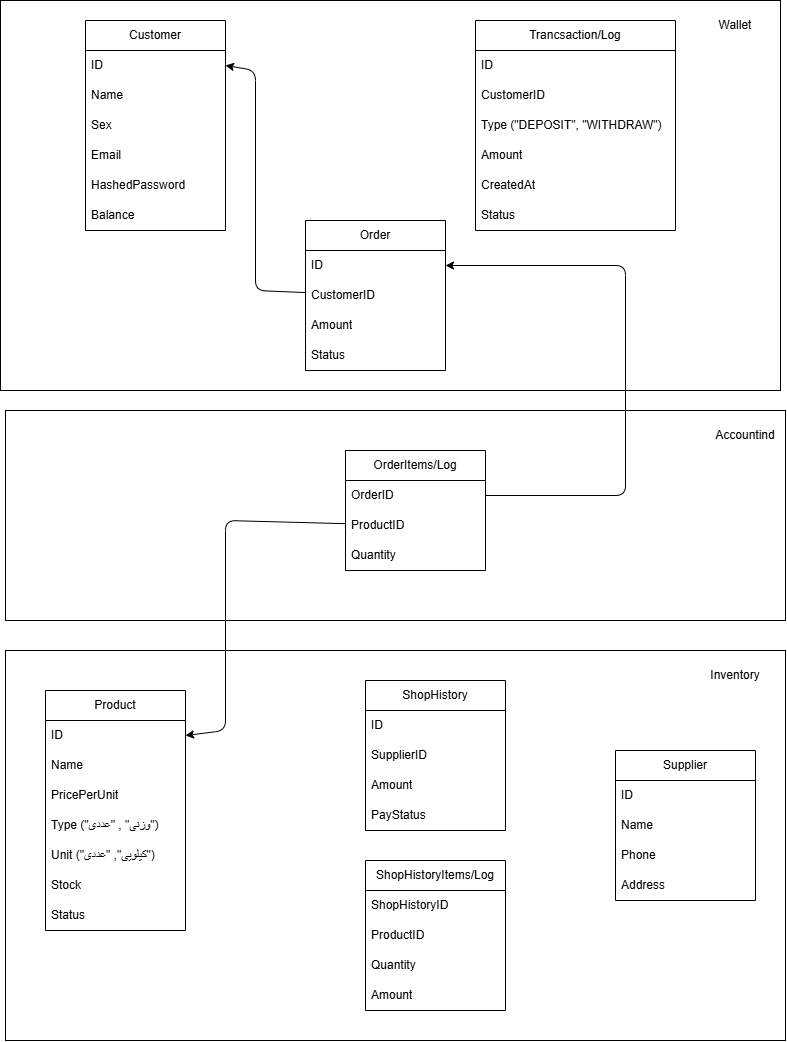

The diagram above was exported from draw.io. Its source (the exported page's mxGraphModel, read from the mxfile embedded in the PNG):
<mxGraphModel dx="1597" dy="893" grid="1" gridSize="10" guides="1" tooltips="1" connect="1" arrows="1" fold="1" page="1" pageScale="1" pageWidth="850" pageHeight="1100" math="0" shadow="0">
  <root>
    <mxCell id="0" />
    <mxCell id="1" parent="0" />
    <mxCell id="61" value="" style="rounded=0;whiteSpace=wrap;html=1;fillColor=none;" vertex="1" parent="1">
      <mxGeometry x="40" y="470" width="780" height="210" as="geometry" />
    </mxCell>
    <mxCell id="52" value="" style="rounded=0;whiteSpace=wrap;html=1;fillColor=none;" vertex="1" parent="1">
      <mxGeometry x="40" y="710" width="780" height="390" as="geometry" />
    </mxCell>
    <mxCell id="2" value="Customer" style="swimlane;fontStyle=0;childLayout=stackLayout;horizontal=1;startSize=30;horizontalStack=0;resizeParent=1;resizeParentMax=0;resizeLast=0;collapsible=1;marginBottom=0;whiteSpace=wrap;html=1;" vertex="1" parent="1">
      <mxGeometry x="120" y="80" width="140" height="210" as="geometry" />
    </mxCell>
    <mxCell id="3" value="ID" style="text;strokeColor=none;fillColor=none;align=left;verticalAlign=middle;spacingLeft=4;spacingRight=4;overflow=hidden;points=[[0,0.5],[1,0.5]];portConstraint=eastwest;rotatable=0;whiteSpace=wrap;html=1;" vertex="1" parent="2">
      <mxGeometry y="30" width="140" height="30" as="geometry" />
    </mxCell>
    <mxCell id="4" value="Name" style="text;strokeColor=none;fillColor=none;align=left;verticalAlign=middle;spacingLeft=4;spacingRight=4;overflow=hidden;points=[[0,0.5],[1,0.5]];portConstraint=eastwest;rotatable=0;whiteSpace=wrap;html=1;" vertex="1" parent="2">
      <mxGeometry y="60" width="140" height="30" as="geometry" />
    </mxCell>
    <mxCell id="5" value="Sex" style="text;strokeColor=none;fillColor=none;align=left;verticalAlign=middle;spacingLeft=4;spacingRight=4;overflow=hidden;points=[[0,0.5],[1,0.5]];portConstraint=eastwest;rotatable=0;whiteSpace=wrap;html=1;" vertex="1" parent="2">
      <mxGeometry y="90" width="140" height="30" as="geometry" />
    </mxCell>
    <mxCell id="7" value="Email" style="text;strokeColor=none;fillColor=none;align=left;verticalAlign=middle;spacingLeft=4;spacingRight=4;overflow=hidden;points=[[0,0.5],[1,0.5]];portConstraint=eastwest;rotatable=0;whiteSpace=wrap;html=1;" vertex="1" parent="2">
      <mxGeometry y="120" width="140" height="30" as="geometry" />
    </mxCell>
    <mxCell id="8" value="HashedPassword" style="text;strokeColor=none;fillColor=none;align=left;verticalAlign=middle;spacingLeft=4;spacingRight=4;overflow=hidden;points=[[0,0.5],[1,0.5]];portConstraint=eastwest;rotatable=0;whiteSpace=wrap;html=1;" vertex="1" parent="2">
      <mxGeometry y="150" width="140" height="30" as="geometry" />
    </mxCell>
    <mxCell id="6" value="Balance" style="text;strokeColor=none;fillColor=none;align=left;verticalAlign=middle;spacingLeft=4;spacingRight=4;overflow=hidden;points=[[0,0.5],[1,0.5]];portConstraint=eastwest;rotatable=0;whiteSpace=wrap;html=1;" vertex="1" parent="2">
      <mxGeometry y="180" width="140" height="30" as="geometry" />
    </mxCell>
    <mxCell id="9" value="Trancsaction/Log" style="swimlane;fontStyle=0;childLayout=stackLayout;horizontal=1;startSize=30;horizontalStack=0;resizeParent=1;resizeParentMax=0;resizeLast=0;collapsible=1;marginBottom=0;whiteSpace=wrap;html=1;" vertex="1" parent="1">
      <mxGeometry x="510" y="80" width="200" height="210" as="geometry" />
    </mxCell>
    <mxCell id="18" value="ID" style="text;strokeColor=none;fillColor=none;align=left;verticalAlign=middle;spacingLeft=4;spacingRight=4;overflow=hidden;points=[[0,0.5],[1,0.5]];portConstraint=eastwest;rotatable=0;whiteSpace=wrap;html=1;" vertex="1" parent="9">
      <mxGeometry y="30" width="200" height="30" as="geometry" />
    </mxCell>
    <mxCell id="10" value="CustomerID" style="text;strokeColor=none;fillColor=none;align=left;verticalAlign=middle;spacingLeft=4;spacingRight=4;overflow=hidden;points=[[0,0.5],[1,0.5]];portConstraint=eastwest;rotatable=0;whiteSpace=wrap;html=1;" vertex="1" parent="9">
      <mxGeometry y="60" width="200" height="30" as="geometry" />
    </mxCell>
    <mxCell id="11" value="Type (&quot;DEPOSIT&quot;, &quot;WITHDRAW&quot;)" style="text;strokeColor=none;fillColor=none;align=left;verticalAlign=middle;spacingLeft=4;spacingRight=4;overflow=hidden;points=[[0,0.5],[1,0.5]];portConstraint=eastwest;rotatable=0;whiteSpace=wrap;html=1;" vertex="1" parent="9">
      <mxGeometry y="90" width="200" height="30" as="geometry" />
    </mxCell>
    <mxCell id="12" value="Amount" style="text;strokeColor=none;fillColor=none;align=left;verticalAlign=middle;spacingLeft=4;spacingRight=4;overflow=hidden;points=[[0,0.5],[1,0.5]];portConstraint=eastwest;rotatable=0;whiteSpace=wrap;html=1;" vertex="1" parent="9">
      <mxGeometry y="120" width="200" height="30" as="geometry" />
    </mxCell>
    <mxCell id="13" value="CreatedAt" style="text;strokeColor=none;fillColor=none;align=left;verticalAlign=middle;spacingLeft=4;spacingRight=4;overflow=hidden;points=[[0,0.5],[1,0.5]];portConstraint=eastwest;rotatable=0;whiteSpace=wrap;html=1;" vertex="1" parent="9">
      <mxGeometry y="150" width="200" height="30" as="geometry" />
    </mxCell>
    <mxCell id="33" value="Status" style="text;strokeColor=none;fillColor=none;align=left;verticalAlign=middle;spacingLeft=4;spacingRight=4;overflow=hidden;points=[[0,0.5],[1,0.5]];portConstraint=eastwest;rotatable=0;whiteSpace=wrap;html=1;" vertex="1" parent="9">
      <mxGeometry y="180" width="200" height="30" as="geometry" />
    </mxCell>
    <mxCell id="14" value="Product" style="swimlane;fontStyle=0;childLayout=stackLayout;horizontal=1;startSize=30;horizontalStack=0;resizeParent=1;resizeParentMax=0;resizeLast=0;collapsible=1;marginBottom=0;whiteSpace=wrap;html=1;" vertex="1" parent="1">
      <mxGeometry x="80" y="750" width="140" height="240" as="geometry" />
    </mxCell>
    <mxCell id="15" value="ID" style="text;strokeColor=none;fillColor=none;align=left;verticalAlign=middle;spacingLeft=4;spacingRight=4;overflow=hidden;points=[[0,0.5],[1,0.5]];portConstraint=eastwest;rotatable=0;whiteSpace=wrap;html=1;" vertex="1" parent="14">
      <mxGeometry y="30" width="140" height="30" as="geometry" />
    </mxCell>
    <mxCell id="16" value="Name" style="text;strokeColor=none;fillColor=none;align=left;verticalAlign=middle;spacingLeft=4;spacingRight=4;overflow=hidden;points=[[0,0.5],[1,0.5]];portConstraint=eastwest;rotatable=0;whiteSpace=wrap;html=1;" vertex="1" parent="14">
      <mxGeometry y="60" width="140" height="30" as="geometry" />
    </mxCell>
    <mxCell id="17" value="PricePerUnit" style="text;strokeColor=none;fillColor=none;align=left;verticalAlign=middle;spacingLeft=4;spacingRight=4;overflow=hidden;points=[[0,0.5],[1,0.5]];portConstraint=eastwest;rotatable=0;whiteSpace=wrap;html=1;" vertex="1" parent="14">
      <mxGeometry y="90" width="140" height="30" as="geometry" />
    </mxCell>
    <mxCell id="19" value="Type (&quot;وزنی&quot; , &quot;عددی&quot;)" style="text;strokeColor=none;fillColor=none;align=left;verticalAlign=middle;spacingLeft=4;spacingRight=4;overflow=hidden;points=[[0,0.5],[1,0.5]];portConstraint=eastwest;rotatable=0;whiteSpace=wrap;html=1;" vertex="1" parent="14">
      <mxGeometry y="120" width="140" height="30" as="geometry" />
    </mxCell>
    <mxCell id="20" value="Unit (&quot;کیلویی&quot;, &quot;عددی&quot;)" style="text;strokeColor=none;fillColor=none;align=left;verticalAlign=middle;spacingLeft=4;spacingRight=4;overflow=hidden;points=[[0,0.5],[1,0.5]];portConstraint=eastwest;rotatable=0;whiteSpace=wrap;html=1;" vertex="1" parent="14">
      <mxGeometry y="150" width="140" height="30" as="geometry" />
    </mxCell>
    <mxCell id="34" value="Stock" style="text;strokeColor=none;fillColor=none;align=left;verticalAlign=middle;spacingLeft=4;spacingRight=4;overflow=hidden;points=[[0,0.5],[1,0.5]];portConstraint=eastwest;rotatable=0;whiteSpace=wrap;html=1;" vertex="1" parent="14">
      <mxGeometry y="180" width="140" height="30" as="geometry" />
    </mxCell>
    <mxCell id="39" value="Status" style="text;strokeColor=none;fillColor=none;align=left;verticalAlign=middle;spacingLeft=4;spacingRight=4;overflow=hidden;points=[[0,0.5],[1,0.5]];portConstraint=eastwest;rotatable=0;whiteSpace=wrap;html=1;" vertex="1" parent="14">
      <mxGeometry y="210" width="140" height="30" as="geometry" />
    </mxCell>
    <mxCell id="21" value="Order" style="swimlane;fontStyle=0;childLayout=stackLayout;horizontal=1;startSize=30;horizontalStack=0;resizeParent=1;resizeParentMax=0;resizeLast=0;collapsible=1;marginBottom=0;whiteSpace=wrap;html=1;" vertex="1" parent="1">
      <mxGeometry x="340" y="280" width="140" height="150" as="geometry" />
    </mxCell>
    <mxCell id="22" value="ID" style="text;strokeColor=none;fillColor=none;align=left;verticalAlign=middle;spacingLeft=4;spacingRight=4;overflow=hidden;points=[[0,0.5],[1,0.5]];portConstraint=eastwest;rotatable=0;whiteSpace=wrap;html=1;" vertex="1" parent="21">
      <mxGeometry y="30" width="140" height="30" as="geometry" />
    </mxCell>
    <mxCell id="23" value="CustomerID" style="text;strokeColor=none;fillColor=none;align=left;verticalAlign=middle;spacingLeft=4;spacingRight=4;overflow=hidden;points=[[0,0.5],[1,0.5]];portConstraint=eastwest;rotatable=0;whiteSpace=wrap;html=1;" vertex="1" parent="21">
      <mxGeometry y="60" width="140" height="30" as="geometry" />
    </mxCell>
    <mxCell id="24" value="Amount" style="text;strokeColor=none;fillColor=none;align=left;verticalAlign=middle;spacingLeft=4;spacingRight=4;overflow=hidden;points=[[0,0.5],[1,0.5]];portConstraint=eastwest;rotatable=0;whiteSpace=wrap;html=1;" vertex="1" parent="21">
      <mxGeometry y="90" width="140" height="30" as="geometry" />
    </mxCell>
    <mxCell id="25" value="Status" style="text;strokeColor=none;fillColor=none;align=left;verticalAlign=middle;spacingLeft=4;spacingRight=4;overflow=hidden;points=[[0,0.5],[1,0.5]];portConstraint=eastwest;rotatable=0;whiteSpace=wrap;html=1;" vertex="1" parent="21">
      <mxGeometry y="120" width="140" height="30" as="geometry" />
    </mxCell>
    <mxCell id="26" value="OrderItems/Log" style="swimlane;fontStyle=0;childLayout=stackLayout;horizontal=1;startSize=30;horizontalStack=0;resizeParent=1;resizeParentMax=0;resizeLast=0;collapsible=1;marginBottom=0;whiteSpace=wrap;html=1;" vertex="1" parent="1">
      <mxGeometry x="380" y="510" width="140" height="120" as="geometry" />
    </mxCell>
    <mxCell id="27" value="OrderID" style="text;strokeColor=none;fillColor=none;align=left;verticalAlign=middle;spacingLeft=4;spacingRight=4;overflow=hidden;points=[[0,0.5],[1,0.5]];portConstraint=eastwest;rotatable=0;whiteSpace=wrap;html=1;" vertex="1" parent="26">
      <mxGeometry y="30" width="140" height="30" as="geometry" />
    </mxCell>
    <mxCell id="28" value="ProductID" style="text;strokeColor=none;fillColor=none;align=left;verticalAlign=middle;spacingLeft=4;spacingRight=4;overflow=hidden;points=[[0,0.5],[1,0.5]];portConstraint=eastwest;rotatable=0;whiteSpace=wrap;html=1;" vertex="1" parent="26">
      <mxGeometry y="60" width="140" height="30" as="geometry" />
    </mxCell>
    <mxCell id="29" value="Quantity" style="text;strokeColor=none;fillColor=none;align=left;verticalAlign=middle;spacingLeft=4;spacingRight=4;overflow=hidden;points=[[0,0.5],[1,0.5]];portConstraint=eastwest;rotatable=0;whiteSpace=wrap;html=1;" vertex="1" parent="26">
      <mxGeometry y="90" width="140" height="30" as="geometry" />
    </mxCell>
    <mxCell id="30" style="edgeStyle=none;html=1;entryX=1;entryY=0.5;entryDx=0;entryDy=0;" edge="1" parent="1" source="27" target="22">
      <mxGeometry relative="1" as="geometry">
        <mxPoint x="570" y="655" as="targetPoint" />
        <Array as="points">
          <mxPoint x="660" y="555" />
          <mxPoint x="660" y="325" />
        </Array>
      </mxGeometry>
    </mxCell>
    <mxCell id="31" style="edgeStyle=none;html=1;entryX=1;entryY=0.5;entryDx=0;entryDy=0;" edge="1" parent="1" source="28" target="15">
      <mxGeometry relative="1" as="geometry">
        <Array as="points">
          <mxPoint x="260" y="580" />
          <mxPoint x="260" y="790" />
        </Array>
      </mxGeometry>
    </mxCell>
    <mxCell id="32" style="edgeStyle=none;html=1;entryX=1;entryY=0.5;entryDx=0;entryDy=0;" edge="1" parent="1" source="23" target="3">
      <mxGeometry relative="1" as="geometry">
        <Array as="points">
          <mxPoint x="290" y="350" />
          <mxPoint x="290" y="130" />
        </Array>
      </mxGeometry>
    </mxCell>
    <mxCell id="35" value="ShopHistory" style="swimlane;fontStyle=0;childLayout=stackLayout;horizontal=1;startSize=30;horizontalStack=0;resizeParent=1;resizeParentMax=0;resizeLast=0;collapsible=1;marginBottom=0;whiteSpace=wrap;html=1;" vertex="1" parent="1">
      <mxGeometry x="400" y="740" width="140" height="150" as="geometry" />
    </mxCell>
    <mxCell id="36" value="ID" style="text;strokeColor=none;fillColor=none;align=left;verticalAlign=middle;spacingLeft=4;spacingRight=4;overflow=hidden;points=[[0,0.5],[1,0.5]];portConstraint=eastwest;rotatable=0;whiteSpace=wrap;html=1;" vertex="1" parent="35">
      <mxGeometry y="30" width="140" height="30" as="geometry" />
    </mxCell>
    <mxCell id="38" value="SupplierID" style="text;strokeColor=none;fillColor=none;align=left;verticalAlign=middle;spacingLeft=4;spacingRight=4;overflow=hidden;points=[[0,0.5],[1,0.5]];portConstraint=eastwest;rotatable=0;whiteSpace=wrap;html=1;" vertex="1" parent="35">
      <mxGeometry y="60" width="140" height="30" as="geometry" />
    </mxCell>
    <mxCell id="37" value="Amount" style="text;strokeColor=none;fillColor=none;align=left;verticalAlign=middle;spacingLeft=4;spacingRight=4;overflow=hidden;points=[[0,0.5],[1,0.5]];portConstraint=eastwest;rotatable=0;whiteSpace=wrap;html=1;" vertex="1" parent="35">
      <mxGeometry y="90" width="140" height="30" as="geometry" />
    </mxCell>
    <mxCell id="50" value="PayStatus" style="text;strokeColor=none;fillColor=none;align=left;verticalAlign=middle;spacingLeft=4;spacingRight=4;overflow=hidden;points=[[0,0.5],[1,0.5]];portConstraint=eastwest;rotatable=0;whiteSpace=wrap;html=1;" vertex="1" parent="35">
      <mxGeometry y="120" width="140" height="30" as="geometry" />
    </mxCell>
    <mxCell id="40" value="Supplier" style="swimlane;fontStyle=0;childLayout=stackLayout;horizontal=1;startSize=30;horizontalStack=0;resizeParent=1;resizeParentMax=0;resizeLast=0;collapsible=1;marginBottom=0;whiteSpace=wrap;html=1;" vertex="1" parent="1">
      <mxGeometry x="650" y="810" width="140" height="150" as="geometry" />
    </mxCell>
    <mxCell id="41" value="ID" style="text;strokeColor=none;fillColor=none;align=left;verticalAlign=middle;spacingLeft=4;spacingRight=4;overflow=hidden;points=[[0,0.5],[1,0.5]];portConstraint=eastwest;rotatable=0;whiteSpace=wrap;html=1;" vertex="1" parent="40">
      <mxGeometry y="30" width="140" height="30" as="geometry" />
    </mxCell>
    <mxCell id="42" value="Name" style="text;strokeColor=none;fillColor=none;align=left;verticalAlign=middle;spacingLeft=4;spacingRight=4;overflow=hidden;points=[[0,0.5],[1,0.5]];portConstraint=eastwest;rotatable=0;whiteSpace=wrap;html=1;" vertex="1" parent="40">
      <mxGeometry y="60" width="140" height="30" as="geometry" />
    </mxCell>
    <mxCell id="43" value="Phone" style="text;strokeColor=none;fillColor=none;align=left;verticalAlign=middle;spacingLeft=4;spacingRight=4;overflow=hidden;points=[[0,0.5],[1,0.5]];portConstraint=eastwest;rotatable=0;whiteSpace=wrap;html=1;" vertex="1" parent="40">
      <mxGeometry y="90" width="140" height="30" as="geometry" />
    </mxCell>
    <mxCell id="44" value="Address" style="text;strokeColor=none;fillColor=none;align=left;verticalAlign=middle;spacingLeft=4;spacingRight=4;overflow=hidden;points=[[0,0.5],[1,0.5]];portConstraint=eastwest;rotatable=0;whiteSpace=wrap;html=1;" vertex="1" parent="40">
      <mxGeometry y="120" width="140" height="30" as="geometry" />
    </mxCell>
    <mxCell id="46" value="ShopHistoryItems/Log" style="swimlane;fontStyle=0;childLayout=stackLayout;horizontal=1;startSize=30;horizontalStack=0;resizeParent=1;resizeParentMax=0;resizeLast=0;collapsible=1;marginBottom=0;whiteSpace=wrap;html=1;" vertex="1" parent="1">
      <mxGeometry x="400" y="920" width="140" height="150" as="geometry" />
    </mxCell>
    <mxCell id="47" value="ShopHistoryID" style="text;strokeColor=none;fillColor=none;align=left;verticalAlign=middle;spacingLeft=4;spacingRight=4;overflow=hidden;points=[[0,0.5],[1,0.5]];portConstraint=eastwest;rotatable=0;whiteSpace=wrap;html=1;" vertex="1" parent="46">
      <mxGeometry y="30" width="140" height="30" as="geometry" />
    </mxCell>
    <mxCell id="48" value="ProductID" style="text;strokeColor=none;fillColor=none;align=left;verticalAlign=middle;spacingLeft=4;spacingRight=4;overflow=hidden;points=[[0,0.5],[1,0.5]];portConstraint=eastwest;rotatable=0;whiteSpace=wrap;html=1;" vertex="1" parent="46">
      <mxGeometry y="60" width="140" height="30" as="geometry" />
    </mxCell>
    <mxCell id="49" value="Quantity" style="text;strokeColor=none;fillColor=none;align=left;verticalAlign=middle;spacingLeft=4;spacingRight=4;overflow=hidden;points=[[0,0.5],[1,0.5]];portConstraint=eastwest;rotatable=0;whiteSpace=wrap;html=1;" vertex="1" parent="46">
      <mxGeometry y="90" width="140" height="30" as="geometry" />
    </mxCell>
    <mxCell id="51" value="Amount" style="text;strokeColor=none;fillColor=none;align=left;verticalAlign=middle;spacingLeft=4;spacingRight=4;overflow=hidden;points=[[0,0.5],[1,0.5]];portConstraint=eastwest;rotatable=0;whiteSpace=wrap;html=1;" vertex="1" parent="46">
      <mxGeometry y="120" width="140" height="30" as="geometry" />
    </mxCell>
    <mxCell id="53" value="Inventory" style="text;html=1;align=center;verticalAlign=middle;whiteSpace=wrap;rounded=0;" vertex="1" parent="1">
      <mxGeometry x="740" y="720" width="60" height="30" as="geometry" />
    </mxCell>
    <mxCell id="54" value="" style="rounded=0;whiteSpace=wrap;html=1;fillColor=none;" vertex="1" parent="1">
      <mxGeometry x="35" y="60" width="780" height="390" as="geometry" />
    </mxCell>
    <mxCell id="55" value="Wallet" style="text;html=1;align=center;verticalAlign=middle;whiteSpace=wrap;rounded=0;" vertex="1" parent="1">
      <mxGeometry x="740" y="70" width="60" height="30" as="geometry" />
    </mxCell>
    <mxCell id="62" value="Accountind" style="text;html=1;align=center;verticalAlign=middle;whiteSpace=wrap;rounded=0;" vertex="1" parent="1">
      <mxGeometry x="750" y="480" width="60" height="30" as="geometry" />
    </mxCell>
  </root>
</mxGraphModel>